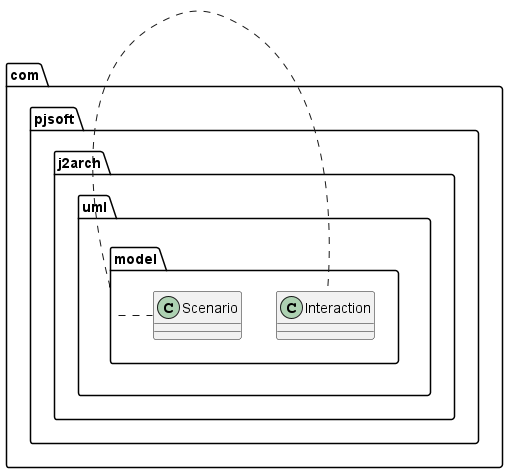

The diagram above was rendered by PlantUML. Its source (embedded in the PNG):
@startuml
package com.pjsoft.j2arch.uml.model {
    com.pjsoft.j2arch.uml.model.Interaction
    com.pjsoft.j2arch.uml.model.Scenario
}
@enduml